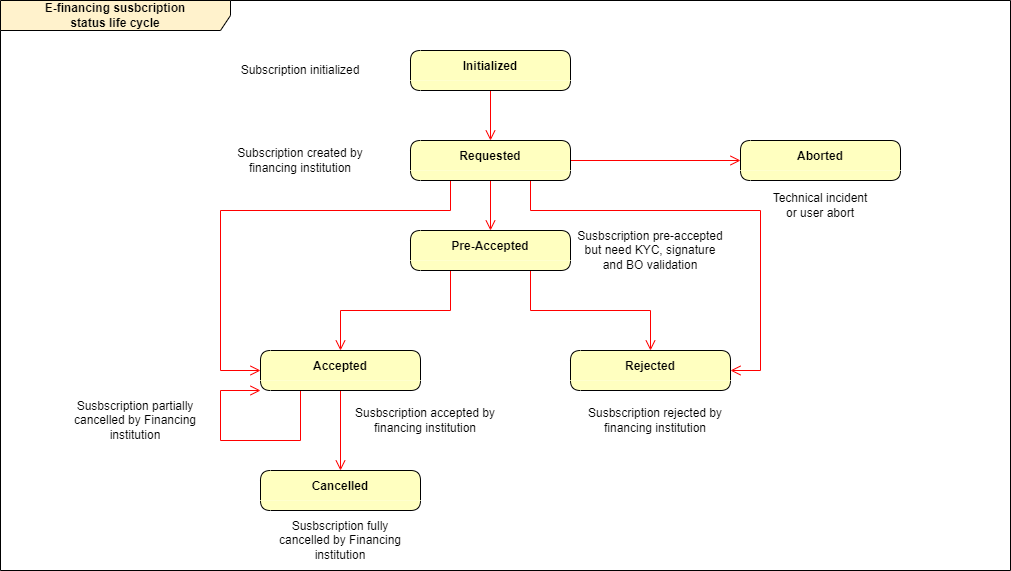

The diagram above was exported from draw.io. Its source (the exported page's mxGraphModel, read from the mxfile embedded in the PNG):
<mxGraphModel dx="1548" dy="902" grid="1" gridSize="10" guides="1" tooltips="1" connect="1" arrows="1" fold="1" page="1" pageScale="1" pageWidth="1100" pageHeight="850" background="none" math="0" shadow="0">
  <root>
    <mxCell id="0" />
    <mxCell id="1" parent="0" />
    <mxCell id="F5PNKBECq4uLS4Zrkpfn-1" value="E-financing susbcription&lt;br&gt;status life cycle" style="shape=umlFrame;whiteSpace=wrap;html=1;width=230;height=30;fillStyle=solid;shadow=0;fillColor=#fff2cc;strokeColor=default;fontStyle=1;swimlaneFillColor=none;" vertex="1" parent="1">
      <mxGeometry x="60" y="50" width="1010" height="570" as="geometry" />
    </mxCell>
    <mxCell id="F5PNKBECq4uLS4Zrkpfn-28" style="edgeStyle=orthogonalEdgeStyle;rounded=0;orthogonalLoop=1;jettySize=auto;html=1;exitX=0.5;exitY=1;exitDx=0;exitDy=0;fontFamily=Helvetica;fontSize=11;fontColor=default;startSize=30;endArrow=open;verticalAlign=bottom;strokeColor=#ff0000;endSize=8;" edge="1" parent="1" source="F5PNKBECq4uLS4Zrkpfn-2" target="F5PNKBECq4uLS4Zrkpfn-8">
      <mxGeometry relative="1" as="geometry" />
    </mxCell>
    <mxCell id="F5PNKBECq4uLS4Zrkpfn-2" value="Initialized" style="swimlane;fontStyle=1;align=center;verticalAlign=middle;childLayout=stackLayout;horizontal=1;startSize=30;horizontalStack=0;resizeParent=0;resizeLast=1;container=0;fontColor=#000000;collapsible=0;rounded=1;arcSize=30;strokeColor=default;fillColor=#ffffc0;swimlaneFillColor=#ffffc0;dropTarget=0;swimlaneLine=0;" vertex="1" parent="1">
      <mxGeometry x="470" y="100" width="160" height="40" as="geometry" />
    </mxCell>
    <mxCell id="F5PNKBECq4uLS4Zrkpfn-11" style="edgeStyle=orthogonalEdgeStyle;rounded=0;orthogonalLoop=1;jettySize=auto;html=1;exitX=0.5;exitY=1;exitDx=0;exitDy=0;fontFamily=Helvetica;fontSize=11;fontColor=default;startSize=30;endArrow=open;verticalAlign=bottom;strokeColor=#ff0000;endSize=8;" edge="1" parent="1" source="F5PNKBECq4uLS4Zrkpfn-8" target="F5PNKBECq4uLS4Zrkpfn-10">
      <mxGeometry relative="1" as="geometry" />
    </mxCell>
    <mxCell id="F5PNKBECq4uLS4Zrkpfn-29" style="edgeStyle=orthogonalEdgeStyle;rounded=0;orthogonalLoop=1;jettySize=auto;html=1;exitX=1;exitY=0.5;exitDx=0;exitDy=0;fontFamily=Helvetica;fontSize=11;fontColor=default;startSize=30;endArrow=open;verticalAlign=bottom;strokeColor=#ff0000;endSize=8;" edge="1" parent="1" source="F5PNKBECq4uLS4Zrkpfn-8" target="F5PNKBECq4uLS4Zrkpfn-19">
      <mxGeometry relative="1" as="geometry" />
    </mxCell>
    <mxCell id="F5PNKBECq4uLS4Zrkpfn-32" style="edgeStyle=orthogonalEdgeStyle;rounded=0;orthogonalLoop=1;jettySize=auto;html=1;exitX=0.75;exitY=1;exitDx=0;exitDy=0;entryX=1;entryY=0.5;entryDx=0;entryDy=0;fontFamily=Helvetica;fontSize=11;fontColor=default;startSize=30;endArrow=open;verticalAlign=bottom;strokeColor=#ff0000;endSize=8;" edge="1" parent="1" source="F5PNKBECq4uLS4Zrkpfn-8" target="F5PNKBECq4uLS4Zrkpfn-13">
      <mxGeometry relative="1" as="geometry">
        <Array as="points">
          <mxPoint x="590" y="260" />
          <mxPoint x="820" y="260" />
          <mxPoint x="820" y="420" />
        </Array>
      </mxGeometry>
    </mxCell>
    <mxCell id="F5PNKBECq4uLS4Zrkpfn-34" style="edgeStyle=orthogonalEdgeStyle;rounded=0;orthogonalLoop=1;jettySize=auto;html=1;exitX=0.25;exitY=1;exitDx=0;exitDy=0;entryX=0;entryY=0.5;entryDx=0;entryDy=0;fontFamily=Helvetica;fontSize=11;fontColor=default;startSize=30;endArrow=open;verticalAlign=bottom;strokeColor=#ff0000;endSize=8;" edge="1" parent="1" source="F5PNKBECq4uLS4Zrkpfn-8" target="F5PNKBECq4uLS4Zrkpfn-12">
      <mxGeometry relative="1" as="geometry">
        <Array as="points">
          <mxPoint x="510" y="260" />
          <mxPoint x="280" y="260" />
          <mxPoint x="280" y="420" />
        </Array>
      </mxGeometry>
    </mxCell>
    <mxCell id="F5PNKBECq4uLS4Zrkpfn-8" value="Requested" style="swimlane;fontStyle=1;align=center;verticalAlign=middle;childLayout=stackLayout;horizontal=1;startSize=30;horizontalStack=0;resizeParent=0;resizeLast=1;container=0;fontColor=#000000;collapsible=0;rounded=1;arcSize=30;strokeColor=default;fillColor=#ffffc0;swimlaneFillColor=#ffffc0;dropTarget=0;swimlaneLine=0;" vertex="1" parent="1">
      <mxGeometry x="470" y="190" width="160" height="40" as="geometry" />
    </mxCell>
    <mxCell id="F5PNKBECq4uLS4Zrkpfn-14" style="edgeStyle=orthogonalEdgeStyle;rounded=0;orthogonalLoop=1;jettySize=auto;html=1;exitX=0.25;exitY=1;exitDx=0;exitDy=0;fontFamily=Helvetica;fontSize=11;fontColor=default;startSize=30;endArrow=open;verticalAlign=bottom;strokeColor=#ff0000;endSize=8;" edge="1" parent="1" source="F5PNKBECq4uLS4Zrkpfn-10" target="F5PNKBECq4uLS4Zrkpfn-12">
      <mxGeometry relative="1" as="geometry" />
    </mxCell>
    <mxCell id="F5PNKBECq4uLS4Zrkpfn-15" style="edgeStyle=orthogonalEdgeStyle;rounded=0;orthogonalLoop=1;jettySize=auto;html=1;exitX=0.75;exitY=1;exitDx=0;exitDy=0;fontFamily=Helvetica;fontSize=11;fontColor=default;startSize=30;endArrow=open;verticalAlign=bottom;strokeColor=#ff0000;endSize=8;" edge="1" parent="1" source="F5PNKBECq4uLS4Zrkpfn-10" target="F5PNKBECq4uLS4Zrkpfn-13">
      <mxGeometry relative="1" as="geometry" />
    </mxCell>
    <mxCell id="F5PNKBECq4uLS4Zrkpfn-10" value="Pre-Accepted" style="swimlane;fontStyle=1;align=center;verticalAlign=middle;childLayout=stackLayout;horizontal=1;startSize=30;horizontalStack=0;resizeParent=0;resizeLast=1;container=0;fontColor=#000000;collapsible=0;rounded=1;arcSize=30;strokeColor=default;fillColor=#ffffc0;swimlaneFillColor=#ffffc0;dropTarget=0;swimlaneLine=0;" vertex="1" parent="1">
      <mxGeometry x="470" y="280" width="160" height="40" as="geometry" />
    </mxCell>
    <mxCell id="F5PNKBECq4uLS4Zrkpfn-17" value="" style="edgeStyle=orthogonalEdgeStyle;rounded=0;orthogonalLoop=1;jettySize=auto;html=1;fontFamily=Helvetica;fontSize=11;fontColor=default;startSize=30;endArrow=open;verticalAlign=bottom;strokeColor=#ff0000;endSize=8;" edge="1" parent="1" source="F5PNKBECq4uLS4Zrkpfn-12" target="F5PNKBECq4uLS4Zrkpfn-18">
      <mxGeometry relative="1" as="geometry">
        <mxPoint x="395" y="510" as="targetPoint" />
      </mxGeometry>
    </mxCell>
    <mxCell id="F5PNKBECq4uLS4Zrkpfn-42" style="edgeStyle=orthogonalEdgeStyle;rounded=0;orthogonalLoop=1;jettySize=auto;html=1;exitX=0.25;exitY=1;exitDx=0;exitDy=0;fontFamily=Helvetica;fontSize=11;fontColor=default;startSize=30;entryX=0;entryY=1;entryDx=0;entryDy=0;endArrow=open;verticalAlign=bottom;strokeColor=#ff0000;endSize=8;" edge="1" parent="1" source="F5PNKBECq4uLS4Zrkpfn-12" target="F5PNKBECq4uLS4Zrkpfn-12">
      <mxGeometry relative="1" as="geometry">
        <Array as="points">
          <mxPoint x="360" y="490" />
          <mxPoint x="280" y="490" />
          <mxPoint x="280" y="440" />
        </Array>
      </mxGeometry>
    </mxCell>
    <mxCell id="F5PNKBECq4uLS4Zrkpfn-12" value="Accepted" style="swimlane;fontStyle=1;align=center;verticalAlign=middle;childLayout=stackLayout;horizontal=1;startSize=30;horizontalStack=0;resizeParent=0;resizeLast=1;container=0;fontColor=#000000;collapsible=0;rounded=1;arcSize=30;strokeColor=default;fillColor=#ffffc0;swimlaneFillColor=#ffffc0;dropTarget=0;swimlaneLine=0;" vertex="1" parent="1">
      <mxGeometry x="320" y="400" width="160" height="40" as="geometry" />
    </mxCell>
    <mxCell id="F5PNKBECq4uLS4Zrkpfn-13" value="Rejected" style="swimlane;fontStyle=1;align=center;verticalAlign=middle;childLayout=stackLayout;horizontal=1;startSize=30;horizontalStack=0;resizeParent=0;resizeLast=1;container=0;fontColor=#000000;collapsible=0;rounded=1;arcSize=30;strokeColor=default;fillColor=#ffffc0;swimlaneFillColor=#ffffc0;dropTarget=0;swimlaneLine=0;" vertex="1" parent="1">
      <mxGeometry x="630" y="400" width="160" height="40" as="geometry" />
    </mxCell>
    <mxCell id="F5PNKBECq4uLS4Zrkpfn-18" value="Cancelled" style="swimlane;fontStyle=1;align=center;verticalAlign=middle;childLayout=stackLayout;horizontal=1;startSize=30;horizontalStack=0;resizeParent=0;resizeLast=1;container=0;fontColor=#000000;collapsible=0;rounded=1;arcSize=30;strokeColor=default;fillColor=#ffffc0;swimlaneFillColor=#ffffc0;dropTarget=0;swimlaneLine=0;" vertex="1" parent="1">
      <mxGeometry x="320" y="520" width="160" height="40" as="geometry" />
    </mxCell>
    <mxCell id="F5PNKBECq4uLS4Zrkpfn-19" value="Aborted" style="swimlane;fontStyle=1;align=center;verticalAlign=middle;childLayout=stackLayout;horizontal=1;startSize=30;horizontalStack=0;resizeParent=0;resizeLast=1;container=0;fontColor=#000000;collapsible=0;rounded=1;arcSize=30;strokeColor=default;fillColor=#ffffc0;swimlaneFillColor=#ffffc0;dropTarget=0;swimlaneLine=0;" vertex="1" parent="1">
      <mxGeometry x="800" y="190" width="160" height="40" as="geometry" />
    </mxCell>
    <mxCell id="F5PNKBECq4uLS4Zrkpfn-37" value="Technical incident or user abort" style="text;html=1;strokeColor=none;fillColor=none;align=center;verticalAlign=middle;whiteSpace=wrap;rounded=0;fontFamily=Helvetica;fontSize=12;fontColor=#000000;startSize=30;" vertex="1" parent="1">
      <mxGeometry x="830" y="240" width="100" height="30" as="geometry" />
    </mxCell>
    <mxCell id="F5PNKBECq4uLS4Zrkpfn-38" value="Susbscription pre-accepted but need KYC, signature and BO validation" style="text;html=1;strokeColor=none;fillColor=none;align=center;verticalAlign=middle;whiteSpace=wrap;rounded=0;fontFamily=Helvetica;fontSize=12;fontColor=#000000;startSize=30;" vertex="1" parent="1">
      <mxGeometry x="635" y="280" width="150" height="40" as="geometry" />
    </mxCell>
    <mxCell id="F5PNKBECq4uLS4Zrkpfn-39" value="Susbscription rejected by financing institution" style="text;html=1;strokeColor=none;fillColor=none;align=center;verticalAlign=middle;whiteSpace=wrap;rounded=0;fontFamily=Helvetica;fontSize=12;fontColor=#000000;startSize=30;" vertex="1" parent="1">
      <mxGeometry x="640" y="450" width="150" height="40" as="geometry" />
    </mxCell>
    <mxCell id="F5PNKBECq4uLS4Zrkpfn-40" value="Susbscription accepted by financing institution" style="text;html=1;strokeColor=none;fillColor=none;align=center;verticalAlign=middle;whiteSpace=wrap;rounded=0;fontFamily=Helvetica;fontSize=12;fontColor=#000000;startSize=30;" vertex="1" parent="1">
      <mxGeometry x="410" y="450" width="150" height="40" as="geometry" />
    </mxCell>
    <mxCell id="F5PNKBECq4uLS4Zrkpfn-41" value="Susbscription fully cancelled by Financing institution" style="text;html=1;strokeColor=none;fillColor=none;align=center;verticalAlign=middle;whiteSpace=wrap;rounded=0;fontFamily=Helvetica;fontSize=12;fontColor=#000000;startSize=30;" vertex="1" parent="1">
      <mxGeometry x="325" y="570" width="150" height="40" as="geometry" />
    </mxCell>
    <mxCell id="F5PNKBECq4uLS4Zrkpfn-43" value="Susbscription partially cancelled by Financing institution" style="text;html=1;strokeColor=none;fillColor=none;align=center;verticalAlign=middle;whiteSpace=wrap;rounded=0;fontFamily=Helvetica;fontSize=12;fontColor=#000000;startSize=30;" vertex="1" parent="1">
      <mxGeometry x="120" y="450" width="150" height="40" as="geometry" />
    </mxCell>
    <mxCell id="F5PNKBECq4uLS4Zrkpfn-44" value="Subscription created by financing institution" style="text;html=1;strokeColor=none;fillColor=none;align=center;verticalAlign=middle;whiteSpace=wrap;rounded=0;fontFamily=Helvetica;fontSize=12;fontColor=#000000;startSize=30;" vertex="1" parent="1">
      <mxGeometry x="290" y="195" width="140" height="30" as="geometry" />
    </mxCell>
    <mxCell id="F5PNKBECq4uLS4Zrkpfn-45" value="Subscription initialized" style="text;html=1;strokeColor=none;fillColor=none;align=center;verticalAlign=middle;whiteSpace=wrap;rounded=0;fontFamily=Helvetica;fontSize=12;fontColor=#000000;startSize=30;" vertex="1" parent="1">
      <mxGeometry x="290" y="105" width="140" height="30" as="geometry" />
    </mxCell>
  </root>
</mxGraphModel>